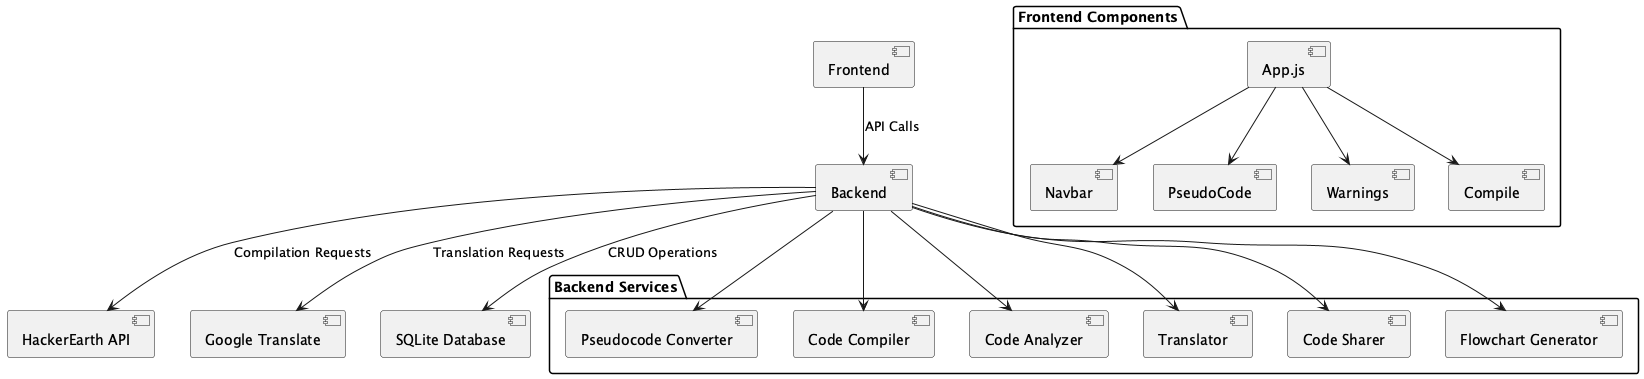

The diagram above was rendered by PlantUML. Its source (embedded in the PNG):
@startuml ankithans_codeX

[Frontend] as FE
[Backend] as BE
[HackerEarth API] as HE
[Google Translate] as GT
[SQLite Database] as DB

package "Frontend Components" {
  [App.js] as App
  [Navbar] 
  [PseudoCode]
  [Warnings]
  [Compile]
}

package "Backend Services" {
  [Pseudocode Converter] as PC
  [Code Compiler] as CC
  [Code Analyzer] as CA
  [Translator] as TR
  [Code Sharer] as CS
  [Flowchart Generator] as FG
}

FE --> BE : API Calls
BE --> HE : Compilation Requests
BE --> GT : Translation Requests
BE --> DB : CRUD Operations

App --> Navbar
App --> PseudoCode
App --> Warnings
App --> Compile

BE --> PC
BE --> CC
BE --> CA
BE --> TR
BE --> CS
BE --> FG

@enduml